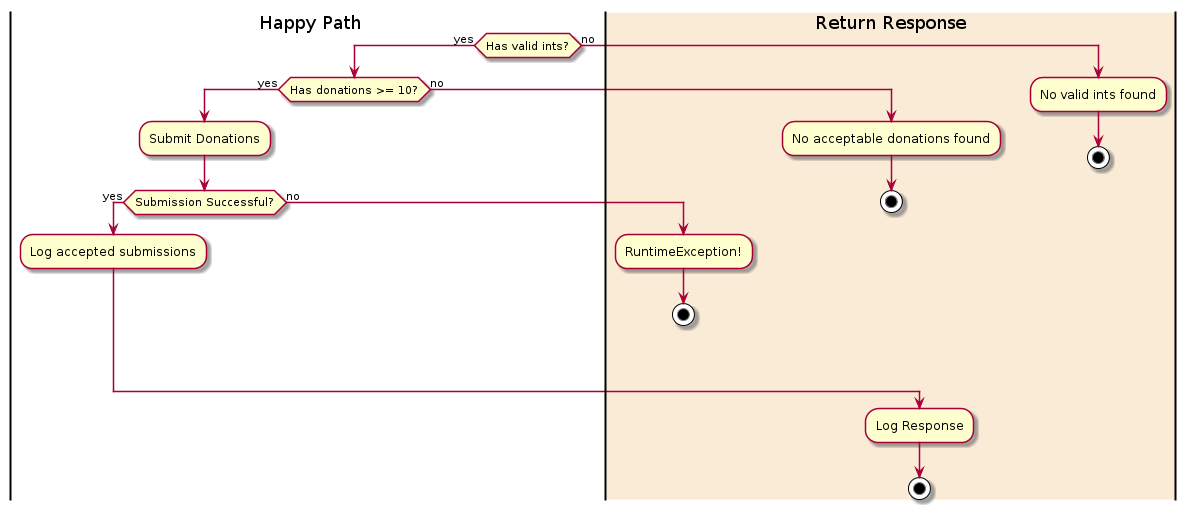

The diagram above was rendered by PlantUML. Its source (embedded in the PNG):
@startuml


|Happy Path|
if (Has valid ints?) then (yes)
	|Happy Path|
	if (Has donations >= 10?) then (yes)
	  |Happy Path|
      :Submit Donations;
      if (Submission Successful?) then (yes)
        :Log accepted submissions;
		|Happy Path|
      else  (no)
		|#AntiqueWhite|Return Response|
      	:RuntimeException!;
        stop
      endif
    else (no)
		|#AntiqueWhite|Return Response|
    	:No acceptable donations found;
        stop
    endif
    else (no)
      |#AntiqueWhite|Return Response|
      :No valid ints found;
      stop
endif

:Log Response;

|#AntiqueWhite|Return Response|
stop
@enduml